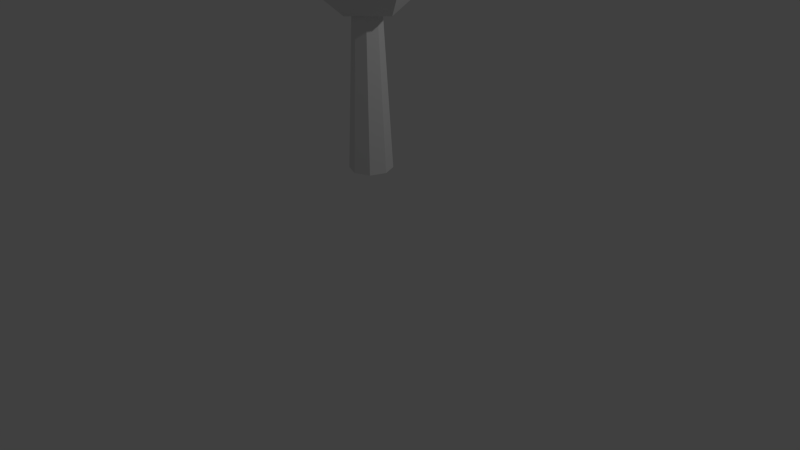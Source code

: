 # Source: tree1.blend  (saved by Blender 2.76.0; exported with 4.5.12 LTS)
import bpy
from mathutils import Matrix  # noqa: F401  (used for matrix-valued properties, if any)

bpy.ops.wm.read_factory_settings(use_empty=True)
scene = bpy.context.scene
scene.name = 'Scene'

# ---- collections
col_collection_1 = bpy.data.collections.new('Collection 1'); scene.collection.children.link(col_collection_1)

# ---- world
world_world = bpy.data.worlds.new('World'); scene.world = world_world
world_world.color = (0.05088, 0.05088, 0.05088)
world_world.use_sun_shadow = False
world_world.sun_shadow_jitter_overblur = 0.0
world_world.cycles.sampling_method = 'MANUAL'
world_world.cycles.sample_map_resolution = 256

# ---- cameras
cam_camera = bpy.data.cameras.new('Camera')
cam_camera.clip_end = 100.0
cam_camera.lens = 35.0
cam_camera.sensor_width = 32.0
cam_camera.sensor_height = 18.0
cam_camera.ortho_scale = 7.314
cam_camera.dof.focus_distance = 0.0
cam_camera.dof.aperture_fstop = 128.0

# ---- lights
light_lamp = bpy.data.lights.new('Lamp', 'POINT')
light_lamp.transmission_factor = 0.0
light_lamp.cutoff_distance = 30.0
light_lamp.energy = 100.0
light_lamp.shadow_buffer_clip_start = 1.001
light_lamp.shadow_soft_size = 0.1
light_lamp.shadow_maximum_resolution = 0.006
light_lamp.use_absolute_resolution = True
light_lamp.cycles.use_multiple_importance_sampling = False

# ---- meshes
me_cylinder = bpy.data.meshes.new('Cylinder')
me_cylinder.from_pydata([(0.0, 1.0, -1.0), (-3.156e-09, 0.5764, 1.122), (0.7071, 0.7071, -1.0), (0.4076, 0.4076, 1.122), (1.0, -4.371e-08, -1.0), (0.5764, -2.204e-08, 1.122), (0.7071, -0.7071, -1.0), (0.4076, -0.4076, 1.122), (-8.742e-08, -1.0, -1.0), (-5.355e-08, -0.5764, 1.122), (-0.7071, -0.7071, -1.0), (-0.4076, -0.4076, 1.122), (-1.0, 1.192e-08, -1.0), (-0.5764, 1.003e-08, 1.122), (-0.7071, 0.7071, -1.0), (-0.4076, 0.4076, 1.122)], [], [(0, 1, 3, 2), (2, 3, 5, 4), (4, 5, 7, 6), (6, 7, 9, 8), (8, 9, 11, 10), (10, 11, 13, 12), (3, 1, 15, 13, 11, 9, 7, 5), (14, 15, 1, 0), (12, 13, 15, 14), (0, 2, 4, 6, 8, 10, 12, 14)])
me_cylinder.use_remesh_preserve_volume = False
me_cylinder.use_remesh_preserve_attributes = False
me_cylinder.use_mirror_vertex_groups = False
me_cylinder.update()
me_icosphere = bpy.data.meshes.new('Icosphere')
me_icosphere.from_pydata([(-0.2352, 0.724, -0.7007), (0.003618, -0.8923, 0.5238), (-0.8475, -0.2792, 0.5238), (-0.5274, 0.7197, 0.5238), (0.5215, 0.724, 0.5238), (0.8497, -0.2723, 0.5238), (0.08847, 0.2723, 0.9943), (-0.08847, -0.2723, -0.9943), (-0.003618, -0.8923, -0.5238), (0.8475, -0.2792, -0.5238), (0.4189, -1.072e-08, -0.9576), (-0.8497, -0.2723, -0.5238), (-0.705, 0.2462, -0.7314), (0.5274, 0.7197, -0.5238), (1.044, 1.276e-08, 0.05359), (0.0, -1.0, 0.0), (0.5878, -0.809, 0.0), (-0.5878, -0.809, 0.0), (-0.5878, 0.809, 0.0), (-1.044, 7.493e-09, -0.05359), (0.3226, 0.9928, 0.05359), (0.3389, -0.2462, 0.9577), (-0.4189, 6.919e-09, 0.9576)], [], [(7, 12, 0), (7, 0, 10), (0, 12, 18), (9, 14, 16), (8, 15, 17), (0, 18, 20), (13, 20, 14), (1, 5, 21), (2, 1, 22), (3, 2, 22), (4, 3, 6), (5, 4, 21), (21, 4, 6), (6, 3, 22), (22, 21, 6), (22, 1, 21), (14, 4, 5), (14, 20, 4), (20, 3, 4), (20, 18, 3), (19, 2, 3), (17, 1, 2), (17, 15, 1), (16, 5, 1), (16, 14, 5), (13, 0, 20), (18, 19, 3), (18, 12, 19), (12, 11, 19), (19, 17, 2), (19, 11, 17), (11, 8, 17), (15, 16, 1), (15, 8, 16), (8, 9, 16), (9, 13, 14), (10, 0, 13), (12, 7, 11), (7, 8, 11), (9, 10, 13), (7, 10, 8), (10, 9, 8)])
me_icosphere.use_remesh_preserve_volume = False
me_icosphere.use_remesh_preserve_attributes = False
me_icosphere.use_mirror_vertex_groups = False
me_icosphere.update()

# ---- objects
ob_cylinder = bpy.data.objects.new('Cylinder', me_cylinder)
ob_icosphere = bpy.data.objects.new('Icosphere', me_icosphere)
ob_lamp = bpy.data.objects.new('Lamp', light_lamp)
ob_camera = bpy.data.objects.new('Camera', cam_camera)

# ---- transforms, parenting, visibility, modifiers, constraints
ob_cylinder.location = (0.0, 0.0, 2.327)
ob_cylinder.scale = (0.2693, 0.2693, 1.116)
ob_cylinder.lineart.crease_threshold = 0.0
ob_icosphere.location = (0.0, 0.0, 4.078)
ob_icosphere.lineart.crease_threshold = 0.0
ob_lamp.location = (4.076, 1.005, 5.904)
ob_lamp.rotation_euler = (0.6503, 0.05522, 1.866)
ob_lamp.lock_rotations_4d = False
ob_lamp.empty_display_type = 'ARROWS'
ob_lamp.color = (0.0, 0.0, 0.0, 0.0)
ob_lamp.lineart.crease_threshold = 0.0
ob_camera.location = (7.481, -6.508, 5.344)
ob_camera.rotation_euler = (1.109, 0.01082, 0.8149)
ob_camera.lock_rotations_4d = False
ob_camera.empty_display_type = 'ARROWS'
ob_camera.color = (0.0, 0.0, 0.0, 0.0)
ob_camera.display_type = 'WIRE'
ob_camera.lineart.crease_threshold = 0.0

# ---- collection membership
col_collection_1.objects.link(ob_cylinder)
col_collection_1.objects.link(ob_icosphere)
col_collection_1.objects.link(ob_lamp)
col_collection_1.objects.link(ob_camera)

# ---- scene / render settings (as saved in the file)
scene.camera = ob_camera
scene.frame_start = 1; scene.frame_end = 250; scene.frame_set(1)
scene.render.engine = 'BLENDER_EEVEE_NEXT'
scene.render.resolution_percentage = 50
scene.render.dither_intensity = 0.0
scene.cycles.use_denoising = False
scene.cycles.samples = 10
scene.cycles.sampling_pattern = 'TABULATED_SOBOL'
scene.cycles.light_sampling_threshold = 0.0
scene.cycles.use_adaptive_sampling = False
scene.cycles.use_light_tree = False
scene.cycles.blur_glossy = 0.0
scene.cycles.pixel_filter_type = 'GAUSSIAN'
scene.cycles.sample_clamp_indirect = 0.0
scene.view_settings.view_transform = 'Standard'
bpy.context.view_layer.update()
